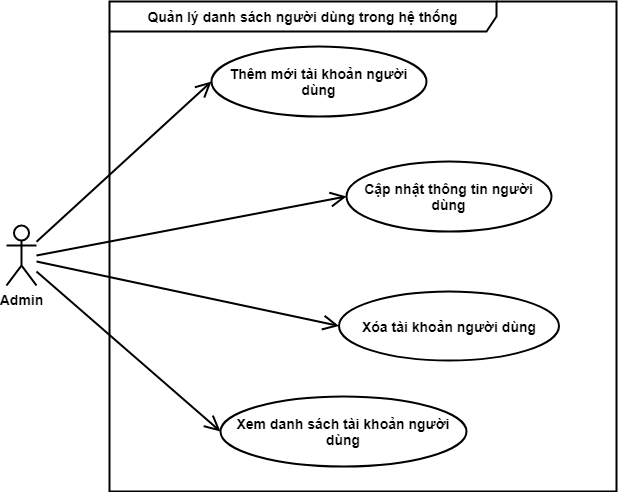

The diagram above was exported from draw.io. Its source (the exported page's mxGraphModel, read from the mxfile embedded in the PNG):
<mxGraphModel dx="1422" dy="737" grid="1" gridSize="10" guides="1" tooltips="1" connect="1" arrows="1" fold="1" page="1" pageScale="1" pageWidth="1169" pageHeight="827" math="0" shadow="0">
  <root>
    <mxCell id="0" />
    <mxCell id="1" parent="0" />
    <mxCell id="F_Q1EPSxZDPai-drq_AB-1" value="Quản lý danh sách người dùng trong hệ thống" style="shape=umlFrame;whiteSpace=wrap;html=1;width=387;height=30;fontSize=14;fontStyle=1;labelBackgroundColor=none;strokeWidth=2;" vertex="1" parent="1">
      <mxGeometry x="343" y="130" width="507" height="490" as="geometry" />
    </mxCell>
    <mxCell id="F_Q1EPSxZDPai-drq_AB-2" value="Admin&lt;br&gt;" style="shape=umlActor;verticalLabelPosition=bottom;verticalAlign=top;html=1;fontSize=14;fontStyle=1;labelBackgroundColor=none;strokeWidth=2;" vertex="1" parent="1">
      <mxGeometry x="240" y="354" width="30" height="60" as="geometry" />
    </mxCell>
    <mxCell id="F_Q1EPSxZDPai-drq_AB-9" value="Thêm mới tài khoản người dùng" style="ellipse;whiteSpace=wrap;html=1;fontSize=14;fontStyle=1;labelBackgroundColor=none;strokeWidth=2;" vertex="1" parent="1">
      <mxGeometry x="445" y="175" width="215" height="70" as="geometry" />
    </mxCell>
    <mxCell id="F_Q1EPSxZDPai-drq_AB-11" value="Xem danh sách tài khoản người dùng" style="ellipse;whiteSpace=wrap;html=1;fontSize=14;fontStyle=1;labelBackgroundColor=none;strokeWidth=2;" vertex="1" parent="1">
      <mxGeometry x="454" y="525" width="246" height="70" as="geometry" />
    </mxCell>
    <mxCell id="F_Q1EPSxZDPai-drq_AB-12" value="" style="endArrow=open;endFill=1;endSize=12;html=1;entryX=0;entryY=0.5;entryDx=0;entryDy=0;fontSize=14;fontStyle=1;labelBackgroundColor=none;strokeWidth=2;" edge="1" parent="1" source="F_Q1EPSxZDPai-drq_AB-2" target="F_Q1EPSxZDPai-drq_AB-9">
      <mxGeometry width="160" relative="1" as="geometry">
        <mxPoint x="678" y="380" as="sourcePoint" />
        <mxPoint x="838" y="380" as="targetPoint" />
      </mxGeometry>
    </mxCell>
    <mxCell id="F_Q1EPSxZDPai-drq_AB-18" value="Xóa tài khoản người dùng" style="ellipse;whiteSpace=wrap;html=1;fontSize=14;fontStyle=1;labelBackgroundColor=none;strokeWidth=2;" vertex="1" parent="1">
      <mxGeometry x="572.5" y="420" width="220" height="69" as="geometry" />
    </mxCell>
    <mxCell id="F_Q1EPSxZDPai-drq_AB-21" value="&lt;b&gt;Cập nhật thông tin người dùng&lt;/b&gt;" style="ellipse;whiteSpace=wrap;html=1;labelBackgroundColor=none;fontSize=14;strokeWidth=2;" vertex="1" parent="1">
      <mxGeometry x="580" y="290" width="205" height="70" as="geometry" />
    </mxCell>
    <mxCell id="F_Q1EPSxZDPai-drq_AB-22" value="" style="endArrow=open;endFill=1;endSize=12;html=1;entryX=0;entryY=0.5;entryDx=0;entryDy=0;fontSize=14;fontStyle=1;labelBackgroundColor=none;strokeWidth=2;" edge="1" parent="1" target="F_Q1EPSxZDPai-drq_AB-21">
      <mxGeometry width="160" relative="1" as="geometry">
        <mxPoint x="270" y="384" as="sourcePoint" />
        <mxPoint x="436" y="220" as="targetPoint" />
      </mxGeometry>
    </mxCell>
    <mxCell id="F_Q1EPSxZDPai-drq_AB-23" value="" style="endArrow=open;endFill=1;endSize=12;html=1;entryX=0;entryY=0.5;entryDx=0;entryDy=0;fontSize=14;fontStyle=1;labelBackgroundColor=none;strokeWidth=2;" edge="1" parent="1" target="F_Q1EPSxZDPai-drq_AB-18">
      <mxGeometry width="160" relative="1" as="geometry">
        <mxPoint x="270" y="390" as="sourcePoint" />
        <mxPoint x="420" y="315" as="targetPoint" />
      </mxGeometry>
    </mxCell>
    <mxCell id="F_Q1EPSxZDPai-drq_AB-24" value="" style="endArrow=open;endFill=1;endSize=12;html=1;entryX=0;entryY=0.5;entryDx=0;entryDy=0;fontSize=14;fontStyle=1;labelBackgroundColor=none;strokeWidth=2;" edge="1" parent="1" target="F_Q1EPSxZDPai-drq_AB-11">
      <mxGeometry width="160" relative="1" as="geometry">
        <mxPoint x="270" y="400" as="sourcePoint" />
        <mxPoint x="394" y="435" as="targetPoint" />
      </mxGeometry>
    </mxCell>
  </root>
</mxGraphModel>